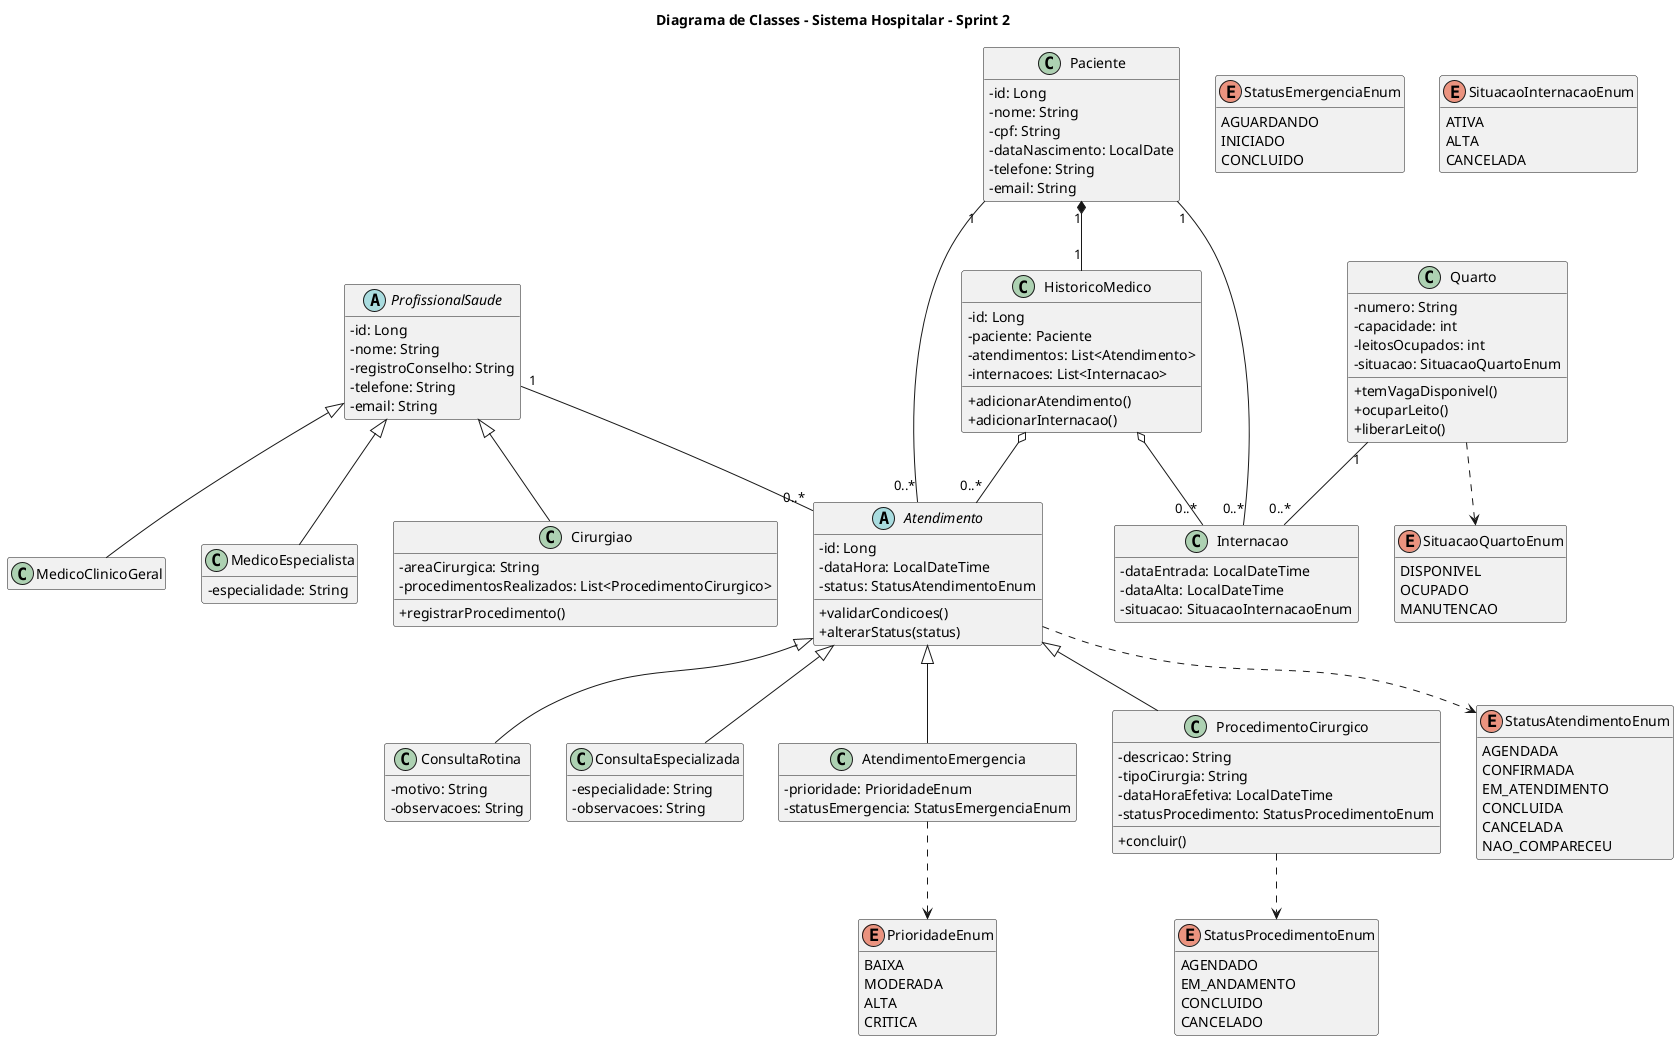

The diagram above was rendered by PlantUML. Its source (embedded in the PNG):
@startuml diagrama-classes
title Diagrama de Classes - Sistema Hospitalar - Sprint 2
skinparam classAttributeIconSize 0
hide empty members

abstract class ProfissionalSaude {
  - id: Long
  - nome: String
  - registroConselho: String
  - telefone: String
  - email: String
}
class MedicoClinicoGeral
class MedicoEspecialista {
  - especialidade: String
}
class Cirurgiao {
  - areaCirurgica: String
  - procedimentosRealizados: List<ProcedimentoCirurgico>
  + registrarProcedimento()
}
ProfissionalSaude <|-- MedicoClinicoGeral
ProfissionalSaude <|-- MedicoEspecialista
ProfissionalSaude <|-- Cirurgiao

class Paciente {
  - id: Long
  - nome: String
  - cpf: String
  - dataNascimento: LocalDate
  - telefone: String
  - email: String
}
abstract class Atendimento {
  - id: Long
  - dataHora: LocalDateTime
  - status: StatusAtendimentoEnum
  + validarCondicoes()
  + alterarStatus(status)
}
class ConsultaRotina {
  - motivo: String
  - observacoes: String
}
class ConsultaEspecializada {
  - especialidade: String
  - observacoes: String
}
class AtendimentoEmergencia {
  - prioridade: PrioridadeEnum
  - statusEmergencia: StatusEmergenciaEnum
}
class ProcedimentoCirurgico {
  - descricao: String
  - tipoCirurgia: String
  - dataHoraEfetiva: LocalDateTime
  - statusProcedimento: StatusProcedimentoEnum
  + concluir()
}
Atendimento <|-- ConsultaRotina
Atendimento <|-- ConsultaEspecializada
Atendimento <|-- AtendimentoEmergencia
Atendimento <|-- ProcedimentoCirurgico
Paciente "1" -- "0..*" Atendimento
ProfissionalSaude "1" -- "0..*" Atendimento

class HistoricoMedico {
  - id: Long
  - paciente: Paciente
  - atendimentos: List<Atendimento>
  - internacoes: List<Internacao>
  + adicionarAtendimento()
  + adicionarInternacao()
}
Paciente "1" *-- "1" HistoricoMedico
HistoricoMedico o-- "0..*" Atendimento
HistoricoMedico o-- "0..*" Internacao

class Quarto {
  - numero: String
  - capacidade: int
  - leitosOcupados: int
  - situacao: SituacaoQuartoEnum
  + temVagaDisponivel()
  + ocuparLeito()
  + liberarLeito()
}
class Internacao {
  - dataEntrada: LocalDateTime
  - dataAlta: LocalDateTime
  - situacao: SituacaoInternacaoEnum
}
Paciente "1" -- "0..*" Internacao
Quarto "1" -- "0..*" Internacao

enum StatusAtendimentoEnum {
  AGENDADA
  CONFIRMADA
  EM_ATENDIMENTO
  CONCLUIDA
  CANCELADA
  NAO_COMPARECEU
}
enum PrioridadeEnum {
  BAIXA
  MODERADA
  ALTA
  CRITICA
}
enum StatusEmergenciaEnum {
  AGUARDANDO
  INICIADO
  CONCLUIDO
}
enum StatusProcedimentoEnum {
  AGENDADO
  EM_ANDAMENTO
  CONCLUIDO
  CANCELADO
}
enum SituacaoQuartoEnum {
  DISPONIVEL
  OCUPADO
  MANUTENCAO
}
enum SituacaoInternacaoEnum {
  ATIVA
  ALTA
  CANCELADA
}
Atendimento ..> StatusAtendimentoEnum
AtendimentoEmergencia ..> PrioridadeEnum
ProcedimentoCirurgico ..> StatusProcedimentoEnum
Quarto ..> SituacaoQuartoEnum
@enduml